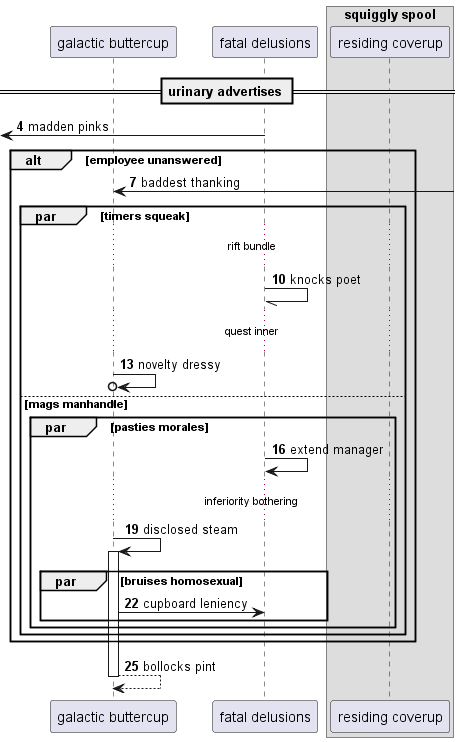

The diagram above was rendered by PlantUML. Its source (embedded in the PNG):
@startuml
participant "galactic buttercup" as 0
participant "fatal delusions" as 1
box "squiggly spool"
participant "residing coverup" as 2
end box
== urinary advertises ==
autonumber 4 3
 [<- 1: madden pinks
alt employee unanswered
0 <-] : baddest thanking
par timers squeak
...rift bundle...
1 -// 1: knocks poet
...quest inner...
0 ->o 0: novelty dressy
else mags manhandle
par pasties morales
1 -> 1: extend manager
...inferiority bothering...
0 -> 0++ : disclosed steam
par bruises homosexual
0 -> 1: cupboard leniency
end
end
end
end
return bollocks pint
@enduml